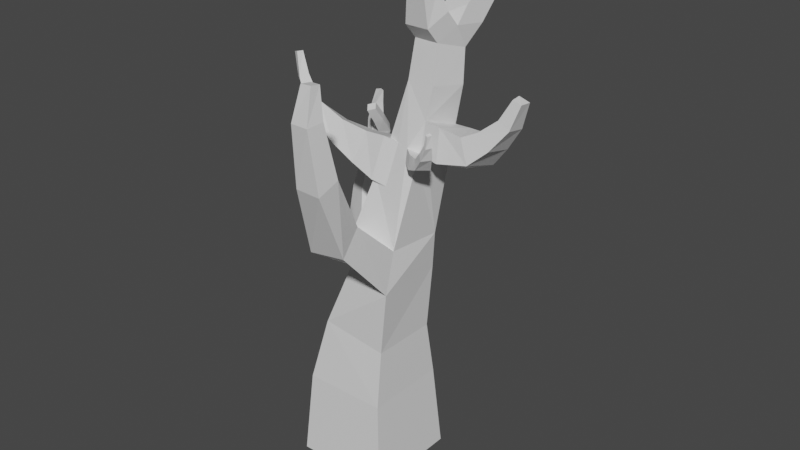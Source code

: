 # Source: tree_002.blend  (saved by Blender 3.5.10; exported with 4.5.12 LTS)
import bpy
from mathutils import Matrix  # noqa: F401  (used for matrix-valued properties, if any)

bpy.ops.wm.read_factory_settings(use_empty=True)
scene = bpy.context.scene
scene.name = 'Scene'

# ---- collections
col_collection = bpy.data.collections.new('Collection'); scene.collection.children.link(col_collection)

# ---- materials (node trees are filled in below, after node groups)
mat_material = bpy.data.materials.new('Material')
mat_material.alpha_threshold = 0.0
mat_material.use_transparent_shadow = False
mat_material.roughness = 0.5
mat_material.line_color = (0.0, 0.0, 0.0, 1.0)

# ---- material node trees
mat_material.use_nodes = True; mat_material.node_tree.nodes.clear()
_N = mat_material.node_tree.nodes; _L = mat_material.node_tree.links
n0 = _N.new('ShaderNodeOutputMaterial'); n0.name = 'Material Output'; n0.location = (300, 300)
n1 = _N.new('ShaderNodeBsdfPrincipled'); n1.name = 'Principled BSDF'; n1.location = (10, 300)
n1.distribution = 'GGX'
n1.subsurface_method = 'RANDOM_WALK_SKIN'
n1.inputs[3].default_value = 1.45
n1.inputs[27].default_value = (0.0, 0.0, 0.0, 1.0)
n1.inputs[28].default_value = 1.0
_L.new(n1.outputs[0], n0.inputs[0])
n0.is_active_output = True

# ---- world
world_world = bpy.data.worlds.new('World'); scene.world = world_world
world_world.use_nodes = True; world_world.node_tree.nodes.clear()
_N = world_world.node_tree.nodes; _L = world_world.node_tree.links
n0 = _N.new('ShaderNodeOutputWorld'); n0.name = 'World Output'; n0.location = (300, 300)
n1 = _N.new('ShaderNodeBackground'); n1.name = 'Background'; n1.location = (10, 300)
n1.inputs[0].default_value = (0.05088, 0.05088, 0.05088, 1.0)
_L.new(n1.outputs[0], n0.inputs[0])
n0.is_active_output = True
world_world.color = (0.05088, 0.05088, 0.05088)
world_world.use_sun_shadow = False
world_world.sun_shadow_jitter_overblur = 0.0

# ---- meshes
me_cube = bpy.data.meshes.new('Cube')
me_cube.from_pydata([(1.844, 1.599, 5.611), (2.261, 2.261, -1.0), (1.843, -1.557, 5.647), (2.261, -2.261, -1.0), (-1.285, 1.604, 6.035), (-2.261, 2.261, -1.0), (-1.286, -1.551, 6.061), (-2.261, -2.261, -1.0), (1.963, -0.8436, 10.4), (-0.1365, -0.9197, 10.87), (2.175, 1.664, 10.36), (0.115, 1.588, 10.82), (2.614, -0.7147, 14.26), (0.9372, 0.1755, 14.84), (2.519, 2.047, 13.62), (1.029, 2.124, 14.02), (1.994, 1.768, 8.618), (2.128, -1.536, 8.625), (-0.6841, 1.308, 8.774), (-0.3524, -0.9177, 8.945), (1.785, -2.844, 12.28), (0.1586, -2.931, 12.26), (1.855, -3.786, 11.21), (0.2511, -3.961, 11.08), (2.179, -4.305, 14.94), (0.9927, -4.185, 15.02), (2.06, -5.242, 14.49), (0.8736, -5.216, 14.52), (2.84, 0.5361, 17.46), (1.516, 0.6388, 17.42), (3.208, 2.019, 17.23), (1.822, 2.119, 17.3), (-0.3312, 0.002978, 8.961), (-0.04666, 1.759, 8.922), (-0.9564, 1.198, 7.487), (0.4174, 1.029, 7.265), (-0.6481, -0.1439, 7.355), (-0.5174, 1.912, 7.376), (-1.583, 0.7394, 7.465), (-0.3125, 1.95, 8.932), (-1.211, 0.8979, 9.064), (-2.317, 2.868, 8.984), (-2.987, 1.793, 9.099), (-1.328, 2.392, 9.599), (-1.867, 1.422, 9.695), (-2.617, 3.152, 10.58), (-3.181, 2.415, 10.79), (-1.845, 2.709, 10.88), (-2.308, 2.039, 11.06), (3.171, 2.136, 18.73), (1.594, 0.9567, 19.1), (2.813, 0.8087, 19.14), (1.971, -4.775, 17.38), (1.115, -4.637, 17.38), (1.856, -5.521, 17.3), (0.9969, -5.459, 17.28), (1.75, -4.664, 18.74), (1.25, -4.623, 18.71), (1.714, -5.099, 18.8), (1.216, -5.102, 18.77), (1.964, 1.964, 3.037), (-1.964, -1.964, 3.037), (1.964, -1.964, 3.037), (-1.964, 1.964, 3.037), (-2.53, 3.69, 12.82), (-2.883, 3.092, 13.02), (-1.912, 3.256, 12.83), (-2.2, 2.716, 12.98), (-1.442, 2.999, 13.7), (-1.831, 2.646, 13.68), (-2.206, 3.516, 13.27), (-2.494, 2.976, 13.42), (-2.154, 2.963, 13.86), (-1.765, 3.317, 13.89), (-2.921, 4.023, 13.61), (-3.15, 3.451, 13.71), (-2.706, 3.286, 13.86), (-2.517, 3.796, 13.79), (-1.789, 2.31, 14.23), (-2.015, 2.594, 14.42), (-1.641, 2.783, 14.55), (-1.414, 2.499, 14.36), (-2.9, 4.023, 14.43), (-3.047, 3.617, 14.5), (-2.724, 3.501, 14.56), (-2.601, 3.861, 14.51), (-2.831, 3.995, 15.08), (-2.885, 3.724, 15.13), (-2.671, 3.67, 15.1), (-2.624, 3.91, 15.07), (-1.817, 1.904, 14.89), (-2.015, 2.152, 15.06), (-1.688, 2.318, 15.17), (-1.49, 2.069, 15.01), (2.322, 2.855, 18.7), (3.209, 1.558, 19.75), (1.932, 1.715, 19.8), (2.135, 3.173, 19.53), (3.397, 2.93, 19.6), (1.974, 2.455, 20.39), (3.222, 2.148, 20.46), (2.754, 0.2746, 19.79), (1.534, 0.4226, 19.75), (1.873, 1.18, 20.45), (3.149, 1.024, 20.4), (1.989, 2.301, 18.76), (2.589, 2.178, 18.76), (1.816, 1.912, 18.87), (1.887, 2.186, 18.07), (1.54, 2.607, 18.78), (1.766, 1.805, 18.0), (2.301, 2.966, 17.93), (2.596, 2.118, 17.98), (1.457, 2.695, 17.92), (2.016, 3.674, 19.0), (2.006, 3.934, 18.36), (1.243, 3.744, 18.3), (1.31, 3.48, 19.03), (1.807, 4.433, 19.57), (1.819, 4.756, 19.1), (1.192, 4.634, 19.01), (1.224, 4.291, 19.54), (2.699, 0.06008, 21.26), (1.871, 0.08198, 21.24), (2.056, 0.729, 21.53), (2.924, 0.6867, 21.5), (2.423, 4.114, 20.57), (3.421, 3.922, 20.63), (2.296, 3.546, 21.25), (3.283, 3.303, 21.31), (2.857, 4.875, 21.71), (3.585, 4.604, 21.63), (2.736, 4.367, 22.15), (3.449, 4.06, 22.07), (3.147, 5.474, 23.2), (3.671, 5.32, 23.16), (3.049, 5.053, 23.41), (3.565, 4.875, 23.37), (2.828, -0.1098, 22.96), (2.206, -0.03808, 23.02), (2.409, 0.4715, 23.1), (3.052, 0.3731, 23.0), (2.866, 2.033, 15.44), (2.676, 0.3032, 16.03), (3.535, 2.029, 13.64), (3.444, 0.01904, 14.5), (3.671, 1.966, 15.49), (3.439, 0.2184, 15.99), (4.943, 1.84, 14.27), (4.781, 0.2309, 14.71), (4.655, 1.632, 15.64), (4.451, 0.2508, 15.83), (5.668, 1.721, 15.18), (5.583, 0.5053, 15.42), (5.194, 1.488, 16.09), (5.116, 0.4495, 16.14), (6.355, 1.631, 16.25), (6.334, 0.7703, 16.38), (5.881, 1.406, 16.77), (5.89, 0.6757, 16.77), (6.752, 1.464, 17.47), (6.748, 0.8992, 17.52), (6.372, 1.286, 17.7), (6.404, 0.8113, 17.68), (2.614, 0.4985, 14.55), (2.562, 0.134, 14.64), (1.99, 0.001822, 14.78), (2.484, 0.02622, 14.34), (3.142, -0.06296, 14.19), (2.545, 0.5028, 14.12), (3.204, -0.03634, 14.7), (2.587, -0.5639, 14.85), (2.018, -0.149, 14.19), (3.264, -1.099, 14.55), (3.14, -0.9076, 14.95), (3.641, -0.5339, 14.89), (3.689, -0.6222, 14.51), (3.75, -1.374, 15.15), (3.589, -1.221, 15.41), (3.936, -0.9179, 15.42), (4.034, -0.9995, 15.16), (4.035, -1.417, 15.74), (3.889, -1.332, 15.84), (4.053, -1.124, 15.88), (4.16, -1.175, 15.76), (4.083, -1.354, 16.25), (3.95, -1.303, 16.29), (4.036, -1.129, 16.33), (4.142, -1.162, 16.27), (0.5232, 1.827, 12.25), (0.4697, -0.2154, 13.29), (1.462, 0.07644, 14.87), (1.107, -0.3228, 12.94), (1.026, 1.703, 14.22), (0.5217, 1.35, 12.45), (-0.1254, 1.211, 12.63), (0.4596, -0.4615, 13.12), (0.8148, -0.06218, 15.04), (0.3788, 1.564, 14.39), (-1.191, 0.7652, 13.23), (-0.6033, -0.4665, 13.59), (-0.1418, -0.06032, 15.0), (-0.6327, 1.136, 14.5), (-2.122, 0.22, 13.99), (-1.591, -0.6073, 14.27), (-1.304, -0.2518, 15.28), (-1.76, 0.5565, 14.9), (-3.059, -0.4024, 15.28), (-2.648, -0.84, 15.45), (-2.325, -0.475, 15.92), (-2.71, -0.06188, 15.68), (-3.423, -0.5953, 16.75), (-3.123, -0.8299, 16.84), (-2.873, -0.5365, 17.02), (-3.167, -0.3256, 16.89), (-3.497, -0.6613, 17.87), (-3.287, -0.7489, 17.93), (-3.16, -0.5266, 17.94), (-3.368, -0.4608, 17.86)], [], [(17, 16, 10, 8), (62, 2, 6, 61), (61, 6, 4, 63), (5, 1, 3, 7), (60, 0, 2, 62), (63, 4, 0, 60), (11, 9, 190, 194, 189), (16, 33, 18, 11, 10), (17, 8, 20, 22), (18, 32, 19, 9, 11), (14, 15, 31, 30, 142), (9, 8, 167, 172, 166, 191, 192, 190), (10, 11, 189, 15, 14), (8, 10, 14, 164, 169, 167), (4, 6, 19, 32, 36, 34), (6, 2, 17, 19), (0, 4, 34, 35, 33, 16), (2, 0, 16, 17), (21, 23, 27, 25), (8, 9, 21, 20), (19, 17, 22, 23), (9, 19, 23, 21), (27, 26, 54, 55), (20, 21, 25, 24), (23, 22, 26, 27), (22, 20, 24, 26), (15, 193, 13, 29, 31), (13, 191, 166, 165, 143, 28, 29), (36, 35, 34), (18, 33, 32), (32, 33, 39, 40), (40, 39, 43, 44), (35, 36, 38, 37), (33, 35, 37, 39), (36, 32, 40, 38), (44, 43, 47, 48), (39, 37, 41, 43), (38, 40, 44, 42), (37, 38, 42, 41), (48, 47, 66, 67), (43, 41, 45, 47), (42, 44, 48, 46), (41, 42, 46, 45), (142, 143, 147, 146), (53, 55, 59, 57), (26, 24, 52, 54), (25, 27, 55, 53), (24, 25, 53, 52), (59, 58, 56, 57), (52, 53, 57, 56), (55, 54, 58, 59), (54, 52, 56, 58), (5, 63, 60, 1), (1, 60, 62, 3), (7, 61, 63, 5), (3, 62, 61, 7), (64, 70, 66), (47, 45, 64, 66), (46, 48, 67, 65), (67, 71, 65), (64, 65, 75, 74), (73, 72, 79, 80), (66, 70, 73, 68), (46, 65, 64, 45), (70, 71, 72, 73), (67, 66, 68, 69), (71, 67, 69, 72), (76, 77, 85, 84), (70, 64, 74, 77), (71, 70, 77, 76), (65, 71, 76, 75), (81, 80, 92, 93), (72, 69, 78, 79), (68, 73, 80, 81), (69, 68, 81, 78), (84, 85, 89, 88), (74, 75, 83, 82), (77, 74, 82, 85), (75, 76, 84, 83), (86, 87, 88, 89), (82, 83, 87, 86), (85, 82, 86, 89), (83, 84, 88, 87), (90, 93, 92, 91), (80, 79, 91, 92), (78, 81, 93, 90), (79, 78, 90, 91), (31, 29, 50, 107, 110, 108), (51, 49, 95), (29, 28, 51, 50), (28, 30, 49, 51), (30, 31, 108, 112, 106, 49), (95, 96, 103, 104), (109, 94, 114, 117), (107, 106, 94, 109), (100, 98, 127, 129), (96, 95, 100, 99), (95, 49, 98, 100), (49, 106, 105, 97, 98), (102, 101, 122, 123), (51, 95, 104, 101), (50, 51, 101, 102), (96, 50, 102, 103), (106, 112, 111, 94), (105, 96, 99, 97), (110, 112, 108), (105, 107, 50, 96), (106, 107, 105), (112, 110, 113, 111), (110, 107, 109, 113), (115, 116, 120, 119), (94, 111, 115, 114), (111, 113, 116, 115), (113, 109, 117, 116), (119, 120, 121, 118), (116, 117, 121, 120), (117, 114, 118, 121), (114, 115, 119, 118), (123, 122, 138, 139), (103, 102, 123, 124), (104, 103, 124, 125), (101, 104, 125, 122), (126, 128, 132, 130), (98, 97, 126, 127), (97, 99, 128, 126), (99, 100, 129, 128), (133, 131, 135, 137), (128, 129, 133, 132), (129, 127, 131, 133), (127, 126, 130, 131), (135, 134, 136, 137), (131, 130, 134, 135), (130, 132, 136, 134), (132, 133, 137, 136), (138, 141, 140, 139), (124, 123, 139, 140), (125, 124, 140, 141), (122, 125, 141, 138), (144, 146, 150, 148), (143, 142, 30, 28), (143, 165, 145, 147), (171, 12, 173, 174), (14, 142, 146, 144), (151, 149, 153, 155), (147, 145, 149, 151), (145, 144, 148, 149), (146, 147, 151, 150), (154, 155, 159, 158), (149, 148, 152, 153), (150, 151, 155, 154), (148, 150, 154, 152), (159, 157, 161, 163), (152, 154, 158, 156), (155, 153, 157, 159), (153, 152, 156, 157), (161, 160, 162, 163), (157, 156, 160, 161), (158, 159, 163, 162), (156, 158, 162, 160), (172, 169, 168, 12), (172, 167, 169), (164, 165, 166), (164, 166, 171, 170), (169, 164, 170, 168), (165, 164, 14, 144, 145), (166, 172, 12, 171), (175, 174, 178, 179), (170, 171, 174, 175), (168, 170, 175, 176), (12, 168, 176, 173), (177, 180, 184, 181), (176, 175, 179, 180), (173, 176, 180, 177), (174, 173, 177, 178), (183, 182, 186, 187), (178, 177, 181, 182), (179, 178, 182, 183), (180, 179, 183, 184), (186, 185, 188, 187), (184, 183, 187, 188), (181, 184, 188, 185), (182, 181, 185, 186), (189, 194, 193, 15), (192, 194, 190), (191, 193, 198, 197), (13, 193, 191), (198, 195, 199, 202), (194, 192, 196, 195), (192, 191, 197, 196), (193, 194, 195, 198), (202, 199, 203, 206), (195, 196, 200, 199), (197, 198, 202, 201), (196, 197, 201, 200), (205, 206, 210, 209), (199, 200, 204, 203), (201, 202, 206, 205), (200, 201, 205, 204), (210, 207, 211, 214), (204, 205, 209, 208), (206, 203, 207, 210), (203, 204, 208, 207), (211, 212, 216, 215), (207, 208, 212, 211), (209, 210, 214, 213), (208, 209, 213, 212), (215, 216, 217, 218), (213, 214, 218, 217), (212, 213, 217, 216), (214, 211, 215, 218)])
_uv = me_cube.uv_layers.new(name='UVMap')
_uv.uv.foreach_set('vector', [0.625, 0.75, 0.625, 0.5, 0.625, 0.5, 0.625, 0.75, 0.5221, 0.75, 0.625, 0.75, 0.625, 1.0, 0.5221, 1.0, 0.5221, 0.0, 0.625, 0.0, 0.625, 0.25, 0.5221, 0.25, 0.125, 0.5, 0.375, 0.5, 0.375, 0.75, 0.125, 0.75, 0.5221, 0.5, 0.625, 0.5, 0.625, 0.75, 0.5221, 0.75, 0.5221, 0.25, 0.625, 0.25, 0.625, 0.5, 0.5221, 0.5, 0.625, 0.25, 0.625, 0.0, 0.625, 0.0, 0.625, 0.1944, 0.625, 0.25, 0.625, 0.5, 0.625, 0.3693, 0.625, 0.25, 0.625, 0.25, 0.625, 0.5, 0.625, 0.75, 0.625, 0.75, 0.625, 0.75, 0.625, 0.75, 0.625, 0.25, 0.625, 0.1138, 0.625, 0.0, 0.625, 0.0, 0.625, 0.25, 0.625, 0.5, 0.625, 0.25, 0.625, 0.25, 0.625, 0.5, 0.625, 0.5, 0.625, 1.0, 0.625, 0.75, 0.625, 0.75, 0.625, 0.8041, 0.625, 0.8177, 0.625, 0.9165, 0.625, 0.912, 0.625, 1.0, 0.625, 0.5, 0.625, 0.25, 0.625, 0.25, 0.625, 0.25, 0.625, 0.5, 0.625, 0.75, 0.625, 0.5, 0.625, 0.5, 0.625, 0.6182, 0.625, 0.6134, 0.625, 0.75, 0.625, 0.25, 0.625, 0.0, 0.625, 0.0, 0.625, 0.1138, 0.625, 0.1004, 0.625, 0.25, 0.625, 1.0, 0.625, 0.75, 0.625, 0.75, 0.625, 1.0, 0.625, 0.5, 0.625, 0.25, 0.625, 0.25, 0.625, 0.3876, 0.625, 0.3693, 0.625, 0.5, 0.625, 0.75, 0.625, 0.5, 0.625, 0.5, 0.625, 0.75, 0.625, 0.0, 0.625, 0.0, 0.625, 0.0, 0.625, 0.0, 0.625, 0.75, 0.625, 1.0, 0.625, 1.0, 0.625, 0.75, 0.625, 1.0, 0.625, 0.75, 0.625, 0.75, 0.625, 1.0, 0.625, 0.0, 0.625, 0.0, 0.625, 0.0, 0.625, 0.0, 0.625, 1.0, 0.625, 0.75, 0.625, 0.75, 0.625, 1.0, 0.625, 0.75, 0.625, 1.0, 0.625, 1.0, 0.625, 0.75, 0.625, 1.0, 0.625, 0.75, 0.625, 0.75, 0.625, 1.0, 0.625, 0.75, 0.625, 0.75, 0.625, 0.75, 0.625, 0.75, 0.625, 0.25, 0.625, 0.197, 0.625, 0.0, 0.625, 0.0, 0.625, 0.25, 0.625, 1.0, 0.625, 0.9165, 0.625, 0.8177, 0.625, 0.75, 0.625, 0.75, 0.625, 0.75, 0.625, 1.0, 0.625, 0.1004, 0.625, 0.3876, 0.625, 0.25, 0.625, 0.25, 0.625, 0.3693, 0.625, 0.1138, 0.625, 0.1138, 0.625, 0.3693, 0.625, 0.3693, 0.625, 0.1138, 0.625, 0.1138, 0.625, 0.3693, 0.625, 0.3693, 0.625, 0.1138, 0.625, 0.3876, 0.625, 0.1004, 0.625, 0.1004, 0.625, 0.3876, 0.625, 0.3693, 0.625, 0.3876, 0.625, 0.3876, 0.625, 0.3693, 0.625, 0.1004, 0.625, 0.1138, 0.625, 0.1138, 0.625, 0.1004, 0.625, 0.1138, 0.625, 0.3693, 0.625, 0.3693, 0.625, 0.1138, 0.625, 0.3693, 0.625, 0.3876, 0.625, 0.3876, 0.625, 0.3693, 0.625, 0.1004, 0.625, 0.1138, 0.625, 0.1138, 0.625, 0.1004, 0.625, 0.3876, 0.625, 0.1004, 0.625, 0.1004, 0.625, 0.3876, 0.625, 0.1138, 0.625, 0.3693, 0.625, 0.3693, 0.625, 0.1138, 0.625, 0.3693, 0.625, 0.3876, 0.625, 0.3876, 0.625, 0.3693, 0.625, 0.1004, 0.625, 0.1138, 0.625, 0.1138, 0.625, 0.1004, 0.625, 0.3876, 0.625, 0.1004, 0.625, 0.1004, 0.625, 0.3876, 0.625, 0.5, 0.625, 0.75, 0.625, 0.75, 0.625, 0.5, 0.625, 0.0, 0.625, 0.0, 0.625, 0.0, 0.625, 0.0, 0.625, 0.75, 0.625, 0.75, 0.625, 0.75, 0.625, 0.75, 0.625, 0.0, 0.625, 0.0, 0.625, 0.0, 0.625, 0.0, 0.625, 0.75, 0.625, 1.0, 0.625, 1.0, 0.625, 0.75, 0.625, 1.0, 0.625, 0.75, 0.625, 0.75, 0.625, 1.0, 0.625, 0.75, 0.625, 1.0, 0.625, 1.0, 0.625, 0.75, 0.625, 1.0, 0.625, 0.75, 0.625, 0.75, 0.625, 1.0, 0.625, 0.75, 0.625, 0.75, 0.625, 0.75, 0.625, 0.75, 0.375, 0.25, 0.5221, 0.25, 0.5221, 0.5, 0.375, 0.5, 0.375, 0.5, 0.5221, 0.5, 0.5221, 0.75, 0.375, 0.75, 0.375, 0.0, 0.5221, 0.0, 0.5221, 0.25, 0.375, 0.25, 0.375, 0.75, 0.5221, 0.75, 0.5221, 1.0, 0.375, 1.0, 0.625, 0.3876, 0.625, 0.3693, 0.625, 0.3693, 0.625, 0.3693, 0.625, 0.3876, 0.625, 0.3876, 0.625, 0.3693, 0.625, 0.1004, 0.625, 0.1138, 0.625, 0.1138, 0.625, 0.1004, 0.625, 0.1138, 0.625, 0.1138, 0.625, 0.1004, 0.625, 0.3876, 0.625, 0.1004, 0.625, 0.1004, 0.625, 0.3876, 0.625, 0.3693, 0.625, 0.1138, 0.625, 0.1138, 0.625, 0.3693, 0.625, 0.3693, 0.625, 0.3693, 0.625, 0.3693, 0.625, 0.3693, 0.625, 0.1004, 0.625, 0.1004, 0.625, 0.3876, 0.625, 0.3876, 0.625, 0.3693, 0.625, 0.1138, 0.625, 0.1138, 0.625, 0.3693, 0.625, 0.1138, 0.625, 0.3693, 0.625, 0.3693, 0.625, 0.1138, 0.625, 0.1138, 0.625, 0.1138, 0.625, 0.1138, 0.625, 0.1138, 0.625, 0.1138, 0.625, 0.3693, 0.625, 0.3693, 0.625, 0.1138, 0.625, 0.3693, 0.625, 0.3876, 0.625, 0.3876, 0.625, 0.3693, 0.625, 0.1138, 0.625, 0.3693, 0.625, 0.3693, 0.625, 0.1138, 0.625, 0.1004, 0.625, 0.1138, 0.625, 0.1138, 0.625, 0.1004, 0.625, 0.3693, 0.625, 0.3693, 0.625, 0.3693, 0.625, 0.3693, 0.625, 0.1138, 0.625, 0.1138, 0.625, 0.1138, 0.625, 0.1138, 0.625, 0.3693, 0.625, 0.3693, 0.625, 0.3693, 0.625, 0.3693, 0.625, 0.1138, 0.625, 0.3693, 0.625, 0.3693, 0.625, 0.1138, 0.625, 0.1138, 0.625, 0.3693, 0.625, 0.3693, 0.625, 0.1138, 0.625, 0.3876, 0.625, 0.1004, 0.625, 0.1004, 0.625, 0.3876, 0.625, 0.3693, 0.625, 0.3876, 0.625, 0.3876, 0.625, 0.3693, 0.625, 0.1004, 0.625, 0.1138, 0.625, 0.1138, 0.625, 0.1004, 0.625, 0.3876, 0.625, 0.1004, 0.625, 0.1138, 0.625, 0.3693, 0.625, 0.3876, 0.625, 0.1004, 0.625, 0.1004, 0.625, 0.3876, 0.625, 0.3693, 0.625, 0.3876, 0.625, 0.3876, 0.625, 0.3693, 0.625, 0.1004, 0.625, 0.1138, 0.625, 0.1138, 0.625, 0.1004, 0.625, 0.1138, 0.625, 0.3693, 0.625, 0.3693, 0.625, 0.1138, 0.625, 0.3693, 0.625, 0.1138, 0.625, 0.1138, 0.625, 0.3693, 0.625, 0.1138, 0.625, 0.3693, 0.625, 0.3693, 0.625, 0.1138, 0.625, 0.1138, 0.625, 0.1138, 0.625, 0.1138, 0.625, 0.1138, 0.625, 0.25, 0.625, 0.0, 0.625, 0.0, 0.625, 0.1878, 0.625, 0.1848, 0.625, 0.25, 0.625, 0.75, 0.625, 0.5, 0.625, 0.5, 0.625, 1.0, 0.625, 0.75, 0.625, 0.75, 0.625, 1.0, 0.625, 0.75, 0.625, 0.5, 0.625, 0.5, 0.625, 0.75, 0.625, 0.5, 0.625, 0.25, 0.625, 0.25, 0.625, 0.3888, 0.625, 0.3864, 0.625, 0.5, 0.625, 0.5, 0.625, 0.25, 0.625, 0.25, 0.625, 0.5, 0.625, 0.1878, 0.625, 0.3864, 0.625, 0.3864, 0.625, 0.1878, 0.625, 0.1878, 0.625, 0.3864, 0.625, 0.3864, 0.625, 0.1878, 0.625, 0.5, 0.625, 0.5, 0.625, 0.5, 0.625, 0.5, 0.625, 0.25, 0.625, 0.5, 0.625, 0.5, 0.625, 0.25, 0.625, 0.5, 0.625, 0.5, 0.625, 0.5, 0.625, 0.5, 0.625, 0.5, 0.625, 0.3864, 0.625, 0.25, 0.625, 0.25, 0.625, 0.5, 0.625, 1.0, 0.625, 0.75, 0.625, 0.75, 0.625, 1.0, 0.625, 0.75, 0.625, 0.5, 0.625, 0.5, 0.625, 0.75, 0.625, 1.0, 0.625, 0.75, 0.625, 0.75, 0.625, 1.0, 0.625, 0.25, 0.625, 0.0, 0.625, 0.0, 0.625, 0.25, 0.625, 0.3864, 0.625, 0.3888, 0.625, 0.3888, 0.625, 0.3864, 0.625, 0.25, 0.625, 0.25, 0.625, 0.25, 0.625, 0.25, 0.625, 0.1848, 0.625, 0.3888, 0.625, 0.25, 0.625, 0.2029, 0.625, 0.1878, 0.625, 0.0, 0.625, 0.25, 0.625, 0.3864, 0.625, 0.1878, 0.625, 0.3261, 0.625, 0.3888, 0.625, 0.1848, 0.625, 0.1848, 0.625, 0.3888, 0.625, 0.1848, 0.625, 0.1878, 0.625, 0.1878, 0.625, 0.1848, 0.625, 0.3888, 0.625, 0.1848, 0.625, 0.1848, 0.625, 0.3888, 0.625, 0.3864, 0.625, 0.3888, 0.625, 0.3888, 0.625, 0.3864, 0.625, 0.3888, 0.625, 0.1848, 0.625, 0.1848, 0.625, 0.3888, 0.625, 0.1848, 0.625, 0.1878, 0.625, 0.1878, 0.625, 0.1848, 0.625, 0.3888, 0.625, 0.1848, 0.625, 0.1878, 0.625, 0.3864, 0.625, 0.1848, 0.625, 0.1878, 0.625, 0.1878, 0.625, 0.1848, 0.625, 0.1878, 0.625, 0.3864, 0.625, 0.3864, 0.625, 0.1878, 0.625, 0.3864, 0.625, 0.3888, 0.625, 0.3888, 0.625, 0.3864, 0.625, 1.0, 0.625, 0.75, 0.625, 0.75, 0.625, 1.0, 0.625, 0.25, 0.625, 0.0, 0.625, 0.0, 0.625, 0.25, 0.625, 0.5, 0.625, 0.25, 0.625, 0.25, 0.625, 0.5, 0.625, 0.75, 0.625, 0.5, 0.625, 0.5, 0.625, 0.75, 0.625, 0.25, 0.625, 0.25, 0.625, 0.25, 0.625, 0.25, 0.625, 0.5, 0.625, 0.25, 0.625, 0.25, 0.625, 0.5, 0.625, 0.25, 0.625, 0.25, 0.625, 0.25, 0.625, 0.25, 0.625, 0.25, 0.625, 0.5, 0.625, 0.5, 0.625, 0.25, 0.625, 0.5, 0.625, 0.5, 0.625, 0.5, 0.625, 0.5, 0.625, 0.25, 0.625, 0.5, 0.625, 0.5, 0.625, 0.25, 0.625, 0.5, 0.625, 0.5, 0.625, 0.5, 0.625, 0.5, 0.625, 0.5, 0.625, 0.25, 0.625, 0.25, 0.625, 0.5, 0.625, 0.5, 0.625, 0.25, 0.625, 0.25, 0.625, 0.5, 0.625, 0.5, 0.625, 0.25, 0.625, 0.25, 0.625, 0.5, 0.625, 0.25, 0.625, 0.25, 0.625, 0.25, 0.625, 0.25, 0.625, 0.25, 0.625, 0.5, 0.625, 0.5, 0.625, 0.25, 0.625, 0.75, 0.625, 0.5, 0.625, 0.25, 0.625, 0.0, 0.625, 0.25, 0.625, 0.0, 0.625, 0.0, 0.625, 0.25, 0.625, 0.5, 0.625, 0.25, 0.625, 0.25, 0.625, 0.5, 0.625, 0.75, 0.625, 0.5, 0.625, 0.5, 0.625, 0.75, 0.625, 0.5, 0.625, 0.5, 0.625, 0.5, 0.625, 0.5, 0.625, 0.75, 0.625, 0.5, 0.625, 0.5, 0.625, 0.75, 0.625, 0.75, 0.625, 0.75, 0.625, 0.75, 0.625, 0.75, 0.625, 0.8177, 0.625, 0.8041, 0.625, 0.8041, 0.625, 0.8177, 0.625, 0.5, 0.625, 0.5, 0.625, 0.5, 0.625, 0.5, 0.625, 0.75, 0.625, 0.75, 0.625, 0.75, 0.625, 0.75, 0.625, 0.75, 0.625, 0.75, 0.625, 0.75, 0.625, 0.75, 0.625, 0.75, 0.625, 0.5, 0.625, 0.5, 0.625, 0.75, 0.625, 0.5, 0.625, 0.75, 0.625, 0.75, 0.625, 0.5, 0.625, 0.5, 0.625, 0.75, 0.625, 0.75, 0.625, 0.5, 0.625, 0.75, 0.625, 0.5, 0.625, 0.5, 0.625, 0.75, 0.625, 0.5, 0.625, 0.75, 0.625, 0.75, 0.625, 0.5, 0.625, 0.5, 0.625, 0.5, 0.625, 0.5, 0.625, 0.5, 0.625, 0.75, 0.625, 0.75, 0.625, 0.75, 0.625, 0.75, 0.625, 0.5, 0.625, 0.5, 0.625, 0.5, 0.625, 0.5, 0.625, 0.75, 0.625, 0.75, 0.625, 0.75, 0.625, 0.75, 0.625, 0.75, 0.625, 0.5, 0.625, 0.5, 0.625, 0.75, 0.625, 0.75, 0.625, 0.5, 0.625, 0.5, 0.625, 0.75, 0.625, 0.75, 0.625, 0.5, 0.625, 0.5, 0.625, 0.75, 0.625, 0.5, 0.625, 0.75, 0.625, 0.75, 0.625, 0.5, 0.625, 0.5, 0.625, 0.5, 0.625, 0.5, 0.625, 0.5, 0.625, 0.8041, 0.625, 0.6134, 0.625, 0.6134, 0.625, 0.8041, 0.625, 0.8041, 0.625, 0.75, 0.625, 0.6134, 0.625, 0.6182, 0.625, 0.8239, 0.625, 0.8177, 0.625, 0.6182, 0.625, 0.8177, 0.625, 0.8177, 0.625, 0.6182, 0.625, 0.6134, 0.625, 0.6182, 0.625, 0.6182, 0.625, 0.6134, 0.625, 0.75, 0.625, 0.6182, 0.625, 0.5, 0.625, 0.5, 0.625, 0.75, 0.625, 0.8177, 0.625, 0.8041, 0.625, 0.8041, 0.625, 0.8177, 0.625, 0.6182, 0.625, 0.8177, 0.625, 0.8177, 0.625, 0.6182, 0.625, 0.6182, 0.625, 0.8177, 0.625, 0.8177, 0.625, 0.6182, 0.625, 0.6134, 0.625, 0.6182, 0.625, 0.6182, 0.625, 0.6134, 0.625, 0.8041, 0.625, 0.6134, 0.625, 0.6134, 0.625, 0.8041, 0.625, 0.8041, 0.625, 0.6134, 0.625, 0.6134, 0.625, 0.8041, 0.625, 0.6134, 0.625, 0.6182, 0.625, 0.6182, 0.625, 0.6134, 0.625, 0.8041, 0.625, 0.6134, 0.625, 0.6134, 0.625, 0.8041, 0.625, 0.8177, 0.625, 0.8041, 0.625, 0.8041, 0.625, 0.8177, 0.625, 0.6182, 0.625, 0.8177, 0.625, 0.8177, 0.625, 0.6182, 0.625, 0.8177, 0.625, 0.8041, 0.625, 0.8041, 0.625, 0.8177, 0.625, 0.6182, 0.625, 0.8177, 0.625, 0.8177, 0.625, 0.6182, 0.625, 0.6134, 0.625, 0.6182, 0.625, 0.6182, 0.625, 0.6134, 0.625, 0.8177, 0.625, 0.8041, 0.625, 0.6134, 0.625, 0.6182, 0.625, 0.6134, 0.625, 0.6182, 0.625, 0.6182, 0.625, 0.6134, 0.625, 0.8041, 0.625, 0.6134, 0.625, 0.6134, 0.625, 0.8041, 0.625, 0.8177, 0.625, 0.8041, 0.625, 0.8041, 0.625, 0.8177, 0.625, 0.25, 0.625, 0.1944, 0.625, 0.197, 0.625, 0.25, 0.625, 0.912, 0.625, 0.1944, 0.625, 1.0, 0.625, 0.9165, 0.625, 0.197, 0.625, 0.197, 0.625, 0.9165, 0.625, 0.0, 0.625, 0.197, 0.625, 0.9165, 0.625, 0.197, 0.625, 0.1944, 0.625, 0.1944, 0.625, 0.197, 0.625, 0.1944, 0.625, 0.912, 0.625, 0.912, 0.625, 0.1944, 0.625, 0.912, 0.625, 0.9165, 0.625, 0.9165, 0.625, 0.912, 0.625, 0.197, 0.625, 0.1944, 0.625, 0.1944, 0.625, 0.197, 0.625, 0.197, 0.625, 0.1944, 0.625, 0.1944, 0.625, 0.197, 0.625, 0.1944, 0.625, 0.912, 0.625, 0.912, 0.625, 0.1944, 0.625, 0.9165, 0.625, 0.197, 0.625, 0.197, 0.625, 0.9165, 0.625, 0.912, 0.625, 0.9165, 0.625, 0.9165, 0.625, 0.912, 0.625, 0.9165, 0.625, 0.197, 0.625, 0.197, 0.625, 0.9165, 0.625, 0.1944, 0.625, 0.912, 0.625, 0.912, 0.625, 0.1944, 0.625, 0.9165, 0.625, 0.197, 0.625, 0.197, 0.625, 0.9165, 0.625, 0.912, 0.625, 0.9165, 0.625, 0.9165, 0.625, 0.912, 0.625, 0.197, 0.625, 0.1944, 0.625, 0.1944, 0.625, 0.197, 0.625, 0.912, 0.625, 0.9165, 0.625, 0.9165, 0.625, 0.912, 0.625, 0.197, 0.625, 0.1944, 0.625, 0.1944, 0.625, 0.197, 0.625, 0.1944, 0.625, 0.912, 0.625, 0.912, 0.625, 0.1944, 0.625, 0.1944, 0.625, 0.912, 0.625, 0.912, 0.625, 0.1944, 0.625, 0.1944, 0.625, 0.912, 0.625, 0.912, 0.625, 0.1944, 0.625, 0.9165, 0.625, 0.197, 0.625, 0.197, 0.625, 0.9165, 0.625, 0.912, 0.625, 0.9165, 0.625, 0.9165, 0.625, 0.912, 0.625, 0.1944, 0.625, 0.912, 0.625, 0.9165, 0.625, 0.197, 0.625, 0.9165, 0.625, 0.197, 0.625, 0.197, 0.625, 0.9165, 0.625, 0.912, 0.625, 0.9165, 0.625, 0.9165, 0.625, 0.912, 0.625, 0.197, 0.625, 0.1944, 0.625, 0.1944, 0.625, 0.197])
me_cube.materials.append(mat_material)
me_cube.use_mirror_vertex_groups = False
me_cube.update()

# ---- objects
ob_cube = bpy.data.objects.new('Cube', me_cube)

# ---- transforms, parenting, visibility, modifiers, constraints
ob_cube.location = (0.0, 0.0, 0.0)
ob_cube.scale = (0.44, 0.44, 0.44)
ob_cube.lock_rotations_4d = False
ob_cube.empty_display_type = 'ARROWS'
ob_cube.lineart.crease_threshold = 0.0

# ---- collection membership
col_collection.objects.link(ob_cube)

# ---- scene / render settings (as saved in the file)
scene.frame_start = 1; scene.frame_end = 250; scene.frame_set(1)
scene.render.engine = 'BLENDER_EEVEE_NEXT'
scene.cycles.sampling_pattern = 'TABULATED_SOBOL'
scene.view_settings.view_transform = 'Filmic'
bpy.context.view_layer.update()

# ---- added for rendering (the .blend has no active camera and no usable light): camera, sun
cam_auto = bpy.data.cameras.new('AutoCamera')
cam_auto.lens = 50.0
cam_auto.sensor_width = 36.0
cam_auto.clip_end = 1000.0
ob_auto_camera = bpy.data.objects.new('AutoCamera', cam_auto)
scene.collection.objects.link(ob_auto_camera)
ob_auto_camera.location = (12.3867, -14.0151, 14.267)
ob_auto_camera.rotation_euler = (1.09748, -7.21219e-08, 0.694738)
scene.camera = ob_auto_camera
light_auto_sun = bpy.data.lights.new('AutoSun', 'SUN')
light_auto_sun.energy = 3.0
light_auto_sun.angle = 0.0523599
ob_auto_sun = bpy.data.objects.new('AutoSun', light_auto_sun)
scene.collection.objects.link(ob_auto_sun)
ob_auto_sun.rotation_euler = (0.872665, 0.174533, 0.523599)
bpy.context.view_layer.update()
